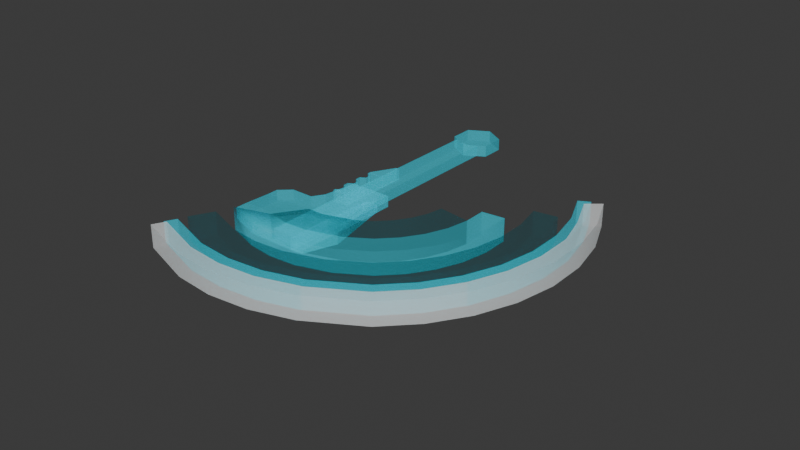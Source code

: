 # Source: projectile_wrench.blend  (saved by Blender 4.1.24; exported with 4.5.12 LTS)
import bpy
from mathutils import Matrix  # noqa: F401  (used for matrix-valued properties, if any)

bpy.ops.wm.read_factory_settings(use_empty=True)
scene = bpy.context.scene
scene.name = 'Scene'

# ---- collections
col_collection = bpy.data.collections.new('Collection'); scene.collection.children.link(col_collection)

# ---- materials (node trees are filled in below, after node groups)
mat_glowing_blue_a = bpy.data.materials.new('glowing blue A')
mat_glowing_blue_a.surface_render_method = 'BLENDED'
mat_glowing_blue_a.blend_method = 'BLEND'
mat_glowing_white = bpy.data.materials.new('glowing white')
mat_glowing_white.surface_render_method = 'BLENDED'
mat_glowing_white.blend_method = 'BLEND'
mat_glowing_blue_b = bpy.data.materials.new('glowing blue B')
mat_glowing_blue_b.surface_render_method = 'BLENDED'
mat_glowing_blue_b.blend_method = 'BLEND'

# ---- material node trees
mat_glowing_blue_a.use_nodes = True; mat_glowing_blue_a.node_tree.nodes.clear()
_N = mat_glowing_blue_a.node_tree.nodes; _L = mat_glowing_blue_a.node_tree.links
n0 = _N.new('ShaderNodeBsdfPrincipled'); n0.name = 'Principled BSDF'; n0.location = (10, 300)
n0.inputs[0].default_value = (0.0, 0.8142, 1.0, 1.0)
n0.inputs[4].default_value = 0.3228
n1 = _N.new('ShaderNodeOutputMaterial'); n1.name = 'Material Output'; n1.location = (300, 300)
n1.target = 'CYCLES'
n2 = _N.new('ShaderNodeOutputMaterial'); n2.name = 'Material Output.001'; n2.location = (0, 0)
n2.target = 'EEVEE'
n3 = _N.new('ShaderNodeMixShader'); n3.name = 'Mix Shader'; n3.location = (0, 0)
n3.label = 'Disable Shadow'
n3.hide = True
n4 = _N.new('ShaderNodeLightPath'); n4.name = 'Light Path'; n4.location = (0, 0)
n4.hide = True
n5 = _N.new('ShaderNodeBsdfTransparent'); n5.name = 'Transparent BSDF'; n5.location = (0, 0)
n5.hide = True
_L.new(n0.outputs[0], n1.inputs[0])
_L.new(n0.outputs[0], n3.inputs[1])
_L.new(n3.outputs[0], n2.inputs[0])
_L.new(n4.outputs[1], n3.inputs[0])
_L.new(n5.outputs[0], n3.inputs[2])
n1.is_active_output = True
mat_glowing_white.use_nodes = True; mat_glowing_white.node_tree.nodes.clear()
_N = mat_glowing_white.node_tree.nodes; _L = mat_glowing_white.node_tree.links
n0 = _N.new('ShaderNodeBsdfPrincipled'); n0.name = 'Principled BSDF'; n0.location = (10, 300)
n0.inputs[0].default_value = (1.0, 1.0, 1.0, 1.0)
n0.inputs[4].default_value = 0.3228
n1 = _N.new('ShaderNodeOutputMaterial'); n1.name = 'Material Output'; n1.location = (300, 300)
n1.target = 'CYCLES'
n2 = _N.new('ShaderNodeOutputMaterial'); n2.name = 'Material Output.001'; n2.location = (0, 0)
n2.target = 'EEVEE'
n3 = _N.new('ShaderNodeMixShader'); n3.name = 'Mix Shader'; n3.location = (0, 0)
n3.label = 'Disable Shadow'
n3.hide = True
n4 = _N.new('ShaderNodeLightPath'); n4.name = 'Light Path'; n4.location = (0, 0)
n4.hide = True
n5 = _N.new('ShaderNodeBsdfTransparent'); n5.name = 'Transparent BSDF'; n5.location = (0, 0)
n5.hide = True
_L.new(n0.outputs[0], n1.inputs[0])
_L.new(n0.outputs[0], n3.inputs[1])
_L.new(n3.outputs[0], n2.inputs[0])
_L.new(n4.outputs[1], n3.inputs[0])
_L.new(n5.outputs[0], n3.inputs[2])
n1.is_active_output = True
mat_glowing_blue_b.use_nodes = True; mat_glowing_blue_b.node_tree.nodes.clear()
_N = mat_glowing_blue_b.node_tree.nodes; _L = mat_glowing_blue_b.node_tree.links
n0 = _N.new('ShaderNodeBsdfPrincipled'); n0.name = 'Principled BSDF'; n0.location = (10, 300)
n0.inputs[0].default_value = (0.0, 0.09311, 0.1124, 1.0)
n0.inputs[4].default_value = 0.3228
n1 = _N.new('ShaderNodeOutputMaterial'); n1.name = 'Material Output'; n1.location = (300, 300)
n1.target = 'CYCLES'
n2 = _N.new('ShaderNodeOutputMaterial'); n2.name = 'Material Output.001'; n2.location = (0, 0)
n2.target = 'EEVEE'
n3 = _N.new('ShaderNodeMixShader'); n3.name = 'Mix Shader'; n3.location = (0, 0)
n3.label = 'Disable Shadow'
n3.hide = True
n4 = _N.new('ShaderNodeLightPath'); n4.name = 'Light Path'; n4.location = (0, 0)
n4.hide = True
n5 = _N.new('ShaderNodeBsdfTransparent'); n5.name = 'Transparent BSDF'; n5.location = (0, 0)
n5.hide = True
_L.new(n0.outputs[0], n1.inputs[0])
_L.new(n0.outputs[0], n3.inputs[1])
_L.new(n3.outputs[0], n2.inputs[0])
_L.new(n4.outputs[1], n3.inputs[0])
_L.new(n5.outputs[0], n3.inputs[2])
n1.is_active_output = True

# ---- world
world_world = bpy.data.worlds.new('World'); scene.world = world_world
world_world.use_nodes = True; world_world.node_tree.nodes.clear()
_N = world_world.node_tree.nodes; _L = world_world.node_tree.links
n0 = _N.new('ShaderNodeOutputWorld'); n0.name = 'World Output'; n0.location = (300, 300)
n1 = _N.new('ShaderNodeBackground'); n1.name = 'Background'; n1.location = (10, 300)
n1.inputs[0].default_value = (0.05088, 0.05088, 0.05088, 1.0)
_L.new(n1.outputs[0], n0.inputs[0])
n0.is_active_output = True
world_world.color = (0.05088, 0.05088, 0.05088)
world_world.use_sun_shadow = False
world_world.sun_shadow_jitter_overblur = 0.0

# ---- meshes
me_cylinder = bpy.data.meshes.new('Cylinder')
me_cylinder.from_pydata([(0.0, 1.0, -1.0), (0.0, 1.0, 1.0), (0.866, 0.5, -1.0), (0.866, 0.5, 1.0), (0.866, -0.5, -1.0), (0.866, -0.5, 1.0), (0.0, -1.0, -1.0), (0.0, -1.0, 1.0), (-0.866, -0.5, -1.0), (-0.866, -0.5, 1.0), (-0.866, 0.5, -1.0), (-0.866, 0.5, 1.0)], [], [(0, 1, 3, 2), (2, 3, 5, 4), (4, 5, 7, 6), (6, 7, 9, 8), (3, 1, 11, 9, 7, 5), (8, 9, 11, 10), (10, 11, 1, 0), (0, 2, 4, 6, 8, 10)])
_uv = me_cylinder.uv_layers.new(name='UVMap')
_uv.uv.foreach_set('vector', [1.0, 0.5, 1.0, 1.0, 0.8333, 1.0, 0.8333, 0.5, 0.8333, 0.5, 0.8333, 1.0, 0.6667, 1.0, 0.6667, 0.5, 0.6667, 0.5, 0.6667, 1.0, 0.5, 1.0, 0.5, 0.5, 0.5, 0.5, 0.5, 1.0, 0.3333, 1.0, 0.3333, 0.5, 0.4578, 0.37, 0.25, 0.49, 0.04215, 0.37, 0.04215, 0.13, 0.25, 0.01, 0.4578, 0.13, 0.3333, 0.5, 0.3333, 1.0, 0.1667, 1.0, 0.1667, 0.5, 0.1667, 0.5, 0.1667, 1.0, -8.941e-08, 1.0, -8.941e-08, 0.5, 0.75, 0.49, 0.9578, 0.37, 0.9578, 0.13, 0.75, 0.01, 0.5422, 0.13, 0.5422, 0.37])
me_cylinder.materials.append(mat_glowing_blue_a)
me_cylinder.update()
me_cube_004 = bpy.data.meshes.new('Cube.004')
me_cube_004.from_pydata([(0.5, -1.0, 0.4127), (0.5, 1.0, -1.0), (0.5, -1.0, -1.0), (0.5, 1.0, 0.4127), (-1.55, -1.0, -1.0), (-1.55, 1.0, -1.0), (-1.55, 1.0, -0.7247), (-1.55, -1.0, -0.7247), (0.75, 1.0, -1.0), (0.75, 1.0, 0.4127), (0.75, -1.0, -1.0), (0.75, -1.0, 0.4127)], [], [(5, 6, 3, 1), (5, 1, 2, 4), (9, 3, 0, 11), (2, 0, 7, 4), (10, 11, 0, 2), (3, 6, 7, 0), (1, 8, 10, 2), (1, 3, 9, 8)])
_uv = me_cube_004.uv_layers.new(name='UVMap')
_uv.uv.foreach_set('vector', [0.375, 0.4062, 0.625, 0.4062, 0.625, 0.4375, 0.375, 0.4375, 0.2812, 0.5, 0.3125, 0.5, 0.3125, 0.75, 0.2812, 0.75, 0.6562, 0.5, 0.6875, 0.5, 0.6875, 0.75, 0.6562, 0.75, 0.375, 0.8125, 0.625, 0.8125, 0.625, 0.8438, 0.375, 0.8438, 0.375, 0.7812, 0.625, 0.7812, 0.625, 0.8125, 0.375, 0.8125, 0.6875, 0.5, 0.7188, 0.5, 0.7188, 0.75, 0.6875, 0.75, 0.3125, 0.5, 0.3438, 0.5, 0.3438, 0.75, 0.3125, 0.75, 0.375, 0.4375, 0.625, 0.4375, 0.625, 0.4688, 0.375, 0.4688])
me_cube_004.materials.append(mat_glowing_blue_a)
me_cube_004.update()
me_cube_002 = bpy.data.meshes.new('Cube.002')
me_cube_002.from_pydata([(0.5, -1.0, 0.4127), (0.5, 1.0, -1.0), (0.5, -1.0, -1.0), (0.5, 1.0, 0.4127), (0.0, 1.0, -1.0), (0.0, 1.0, -0.02475), (0.0, -1.0, -1.0), (0.0, -1.0, -0.02475), (0.25, -1.0, -1.0), (0.25, 1.0, -1.0), (0.25, 1.0, -0.02475), (0.25, -1.0, -0.02475), (0.75, 1.0, -1.0), (0.75, 1.0, 0.4127), (0.75, -1.0, -1.0), (0.75, -1.0, 0.4127)], [], [(9, 10, 3, 1), (9, 1, 2, 8), (13, 3, 0, 15), (10, 5, 7, 11), (2, 0, 11, 8), (8, 11, 7, 6), (14, 15, 0, 2), (3, 10, 11, 0), (4, 9, 8, 6), (4, 5, 10, 9), (1, 12, 14, 2), (1, 3, 13, 12)])
_uv = me_cube_002.uv_layers.new(name='UVMap')
_uv.uv.foreach_set('vector', [0.375, 0.4062, 0.625, 0.4062, 0.625, 0.4375, 0.375, 0.4375, 0.2812, 0.5, 0.3125, 0.5, 0.3125, 0.75, 0.2812, 0.75, 0.6562, 0.5, 0.6875, 0.5, 0.6875, 0.75, 0.6562, 0.75, 0.7188, 0.5, 0.75, 0.5, 0.75, 0.75, 0.7188, 0.75, 0.375, 0.8125, 0.625, 0.8125, 0.625, 0.8438, 0.375, 0.8438, 0.375, 0.8438, 0.625, 0.8438, 0.625, 0.875, 0.375, 0.875, 0.375, 0.7812, 0.625, 0.7812, 0.625, 0.8125, 0.375, 0.8125, 0.6875, 0.5, 0.7188, 0.5, 0.7188, 0.75, 0.6875, 0.75, 0.25, 0.5, 0.2812, 0.5, 0.2812, 0.75, 0.25, 0.75, 0.375, 0.375, 0.625, 0.375, 0.625, 0.4062, 0.375, 0.4062, 0.3125, 0.5, 0.3438, 0.5, 0.3438, 0.75, 0.3125, 0.75, 0.375, 0.4375, 0.625, 0.4375, 0.625, 0.4688, 0.375, 0.4688])
me_cube_002.materials.append(mat_glowing_blue_a)
me_cube_002.update()
me_cube_001 = bpy.data.meshes.new('Cube.001')
me_cube_001.from_pydata([(3.255, 0.2273, 1.842), (3.595, 0.2273, -0.7205), (3.255, -0.09271, 1.842), (3.595, -0.09271, -0.7205), (-5.033, 0.16, 0.2938), (-5.033, 0.16, -0.4604), (-5.033, -0.16, 0.2938), (-5.033, -0.16, -0.4604), (3.468, 0.2273, -0.5209), (3.468, -0.09271, 0.2332), (3.468, -0.09271, -0.5209), (3.468, 0.2273, 0.2332), (2.876, -0.09271, -0.7205), (2.876, 0.2273, 1.842), (2.876, 0.2273, -0.7205), (2.876, -0.09271, 1.842), (2.033, 0.16, 1.902), (2.033, 0.16, -0.6599), (2.033, -0.16, 1.902), (2.033, -0.16, -0.6599), (1.427, -0.16, -0.6599), (1.427, 0.16, 1.569), (1.427, 0.16, -0.6599), (1.427, -0.16, 1.569), (1.73, -0.16, -0.6599), (1.73, 0.16, 1.902), (1.73, 0.16, -0.6599), (1.73, -0.16, 1.902), (2.033, -0.16, 0.8368), (2.033, 0.16, 0.8368), (1.427, -0.16, 0.9104), (1.427, 0.16, 0.9104), (1.73, -0.16, 0.8368), (1.73, 0.16, 0.8368), (0.094, 0.16, 0.5633), (0.094, 0.16, -0.6599), (0.094, -0.16, -0.6599), (0.094, -0.16, 0.5633), (1.094, 0.16, -0.6599), (1.094, 0.16, 0.7), (1.094, -0.16, 0.7), (1.094, -0.16, -0.6599), (3.595, 0.2273, 0.9006), (3.595, -0.09271, 0.9006), (2.876, -0.09271, 0.9006), (2.876, 0.2273, 0.9006), (3.568, 0.2273, -0.8222), (0.5122, 0.16, -0.6347), (3.568, -0.09271, -0.8222), (0.5122, -0.16, -0.6347), (0.8404, -0.16, -0.3823), (3.568, 0.2273, -0.4429), (0.8404, 0.16, -0.3823), (3.568, -0.09271, -0.4429), (2.627, 0.2273, -1.162), (2.627, -0.09271, -1.162), (2.627, -0.09271, -0.4429), (2.627, 0.2273, -0.4429)], [], [(11, 4, 6, 9), (10, 9, 6, 7), (7, 6, 4, 5), (14, 1, 3, 12), (42, 0, 2, 43), (45, 13, 0, 42), (5, 4, 11, 8), (5, 8, 10, 7), (25, 21, 23, 27), (33, 25, 16, 29), (0, 13, 15, 2), (43, 2, 15, 44), (12, 44, 28, 19), (26, 17, 19, 24), (32, 27, 23, 30), (28, 18, 27, 32), (22, 26, 24, 20), (31, 21, 25, 33), (16, 25, 27, 18), (39, 38, 35, 34), (14, 12, 19, 17), (23, 21, 31, 30), (22, 31, 33, 26), (19, 28, 32, 24), (24, 32, 30, 20), (45, 14, 17, 29), (26, 33, 29, 17), (37, 34, 35, 36), (40, 39, 34, 37), (38, 41, 36, 35), (41, 40, 37, 36), (20, 30, 40, 41), (22, 20, 41, 38), (30, 31, 39, 40), (31, 22, 38, 39), (13, 45, 29, 16), (3, 43, 44, 12), (14, 45, 42, 1), (1, 42, 43, 3), (52, 47, 49, 50), (54, 46, 48, 55), (57, 51, 46, 54), (46, 51, 53, 48), (55, 48, 53, 56), (56, 57, 52, 50), (53, 51, 57, 56), (49, 55, 56, 50), (52, 57, 54, 47), (47, 54, 55, 49), (44, 15, 18, 28), (15, 13, 16, 18)])
_uv = me_cube_001.uv_layers.new(name='UVMap')
_uv.uv.foreach_set('vector', [0.675, 0.5, 0.875, 0.5, 0.875, 0.75, 0.675, 0.75, 0.375, 0.8, 0.625, 0.8, 0.625, 1.0, 0.375, 1.0, 0.375, 0.0, 0.625, 0.0, 0.625, 0.25, 0.375, 0.25, 0.3525, 0.5, 0.375, 0.5, 0.375, 0.75, 0.3525, 0.75, 0.5, 0.5, 0.625, 0.5, 0.625, 0.75, 0.5, 0.75, 0.5, 0.4775, 0.625, 0.4775, 0.625, 0.5, 0.5, 0.5, 0.375, 0.25, 0.625, 0.25, 0.625, 0.45, 0.375, 0.45, 0.125, 0.5, 0.325, 0.5, 0.325, 0.75, 0.125, 0.75, 0.6363, 0.5, 0.6475, 0.5, 0.6475, 0.75, 0.6363, 0.75, 0.5255, 0.4887, 0.625, 0.4887, 0.625, 0.5, 0.5255, 0.5, 0.625, 0.5, 0.6475, 0.5, 0.6475, 0.75, 0.625, 0.75, 0.5, 0.75, 0.625, 0.75, 0.625, 0.7725, 0.5, 0.7725, 0.375, 0.7725, 0.5, 0.7725, 0.5255, 0.75, 0.375, 0.75, 0.3638, 0.5, 0.375, 0.5, 0.375, 0.75, 0.3637, 0.75, 0.5255, 0.7613, 0.625, 0.7613, 0.625, 0.7725, 0.5255, 0.7725, 0.5255, 0.75, 0.625, 0.75, 0.625, 0.7613, 0.5255, 0.7613, 0.3525, 0.5, 0.3638, 0.5, 0.3637, 0.75, 0.3525, 0.75, 0.5255, 0.4775, 0.625, 0.4775, 0.625, 0.4887, 0.5255, 0.4887, 0.625, 0.5, 0.6363, 0.5, 0.6363, 0.75, 0.625, 0.75, 0.5255, 0.4775, 0.375, 0.4775, 0.375, 0.4775, 0.5255, 0.4775, 0.3525, 0.5, 0.3525, 0.75, 0.375, 0.75, 0.375, 0.5, 0.625, 0.7725, 0.625, 0.4775, 0.5166, 0.4865, 0.5255, 0.7725, 0.375, 0.4775, 0.5255, 0.4775, 0.5255, 0.4887, 0.375, 0.4887, 0.375, 0.75, 0.5255, 0.75, 0.5255, 0.7613, 0.375, 0.7613, 0.375, 0.7613, 0.5255, 0.7613, 0.5255, 0.7725, 0.375, 0.7725, 0.5, 0.4775, 0.375, 0.4775, 0.375, 0.5, 0.5255, 0.5, 0.375, 0.4887, 0.5255, 0.4887, 0.5255, 0.5, 0.375, 0.5, 0.5255, 0.7725, 0.5166, 0.4865, 0.3525, 0.5, 0.375, 0.7725, 0.5255, 0.7725, 0.5166, 0.4865, 0.5166, 0.4865, 0.5255, 0.7725, 0.3525, 0.5, 0.3525, 0.75, 0.3525, 0.75, 0.3525, 0.5, 0.375, 0.7725, 0.5255, 0.7725, 0.5255, 0.7725, 0.375, 0.7725, 0.375, 0.7725, 0.5255, 0.7725, 0.5255, 0.7725, 0.375, 0.7725, 0.3525, 0.5, 0.3525, 0.75, 0.3525, 0.75, 0.3525, 0.5, 0.5255, 0.7725, 0.5166, 0.4865, 0.5166, 0.4865, 0.5255, 0.7725, 0.5255, 0.4775, 0.375, 0.4775, 0.375, 0.4775, 0.5255, 0.4775, 0.625, 0.4775, 0.5, 0.4775, 0.5255, 0.5, 0.625, 0.5, 0.375, 0.75, 0.5, 0.75, 0.5, 0.7725, 0.375, 0.7725, 0.375, 0.4775, 0.5, 0.4775, 0.5, 0.5, 0.375, 0.5, 0.375, 0.5, 0.5, 0.5, 0.5, 0.75, 0.375, 0.75, 0.3525, 0.5, 0.375, 0.5, 0.375, 0.75, 0.3525, 0.75, 0.5, 0.5, 0.625, 0.5, 0.625, 0.75, 0.5, 0.75, 0.5, 0.4775, 0.625, 0.4775, 0.625, 0.5, 0.5, 0.5, 0.625, 0.5, 0.6475, 0.5, 0.6475, 0.75, 0.625, 0.75, 0.5, 0.75, 0.625, 0.75, 0.625, 0.7725, 0.5, 0.7725, 0.5, 0.7725, 0.4888, 0.4887, 0.3525, 0.5, 0.375, 0.7725, 0.625, 0.7725, 0.625, 0.4775, 0.4888, 0.4887, 0.5, 0.7725, 0.375, 0.75, 0.5, 0.75, 0.5, 0.7725, 0.375, 0.7725, 0.375, 0.4775, 0.5, 0.4775, 0.5, 0.5, 0.375, 0.5, 0.375, 0.5, 0.5, 0.5, 0.5, 0.75, 0.375, 0.75, 0.5, 0.7725, 0.625, 0.7725, 0.625, 0.75, 0.5255, 0.75, 0.6475, 0.75, 0.6475, 0.5, 0.625, 0.5, 0.625, 0.75])
me_cube_001.materials.append(mat_glowing_blue_a)
me_cube_001.use_mirror_vertex_groups = False
me_cube_001.update()
me_circle_001 = bpy.data.meshes.new('Circle.001')
me_circle_001.from_pydata([(-0.5389, 0.2856, 0.07421), (-0.574, 0.1858, 0.07421), (-0.5832, -0.02473, 0.07421), (-0.557, -0.1273, 0.07421), (-0.5112, -0.2227, 0.07421), (-0.4477, -0.3074, 0.07421), (-0.3688, -0.3781, 0.07421), (-0.2777, -0.432, 0.07421), (-0.6608, 0.7029, 0.07421), (-0.8938, -0.2494, 0.07421), (-0.819, -0.4054, 0.07421), (-0.7152, -0.5437, 0.07421), (-0.5864, -0.6592, 0.07421), (-0.4376, -0.7473, 0.07421), (-0.2744, -0.8047, 0.07421), (-0.9399, -0.02429, 0.07421), (-0.9299, 0.205, 0.07421), (-0.8835, 0.3708, 0.07421), (-0.8056, 0.5245, 0.07421), (-0.7556, -0.1991, 0.07421), (-0.6933, -0.3291, 0.07421), (-0.6068, -0.4444, 0.07421), (-0.4995, -0.5406, 0.07421), (-0.3754, -0.614, 0.07421), (-0.2395, -0.6618, 0.07421), (-0.793, -0.03071, 0.07421), (-0.783, 0.1986, 0.07421), (-0.7406, 0.3359, 0.07421), (-0.6723, 0.4623, 0.07421), (-0.9574, 0.9675, 0.07421), (-1.357, -0.04745, 0.07421), (-1.345, 0.2332, 0.07421), (-1.283, 0.4712, 0.07421), (-1.176, 0.6925, 0.07421), (-1.29, -0.3924, 0.07421), (-1.183, -0.6151, 0.07421), (-1.035, -0.8127, 0.07421), (-0.8512, -0.9776, 0.07421), (-0.6387, -1.103, 0.07421), (-0.4057, -1.185, 0.07421), (-0.1851, -1.202, 0.07421), (0.06157, -1.189, 0.07421), (-1.018, 1.034, 0.07421), (-1.447, -0.04352, 0.07421), (-1.435, 0.2371, 0.07421), (-1.371, 0.4926, 0.07421), (-1.258, 0.7305, 0.07421), (-1.375, -0.4232, 0.07421), (-1.26, -0.6618, 0.07421), (-1.102, -0.8735, 0.07421), (-0.9045, -1.05, 0.07421), (-0.6767, -1.185, 0.07421), (-0.4271, -1.273, 0.07421), (-0.1651, -1.31, 0.07421), (0.09917, -1.296, 0.07421), (-0.9492, 0.9935, 0.06779), (-1.288, -0.3925, 0.06779), (-1.179, -0.6195, 0.06779), (-1.028, -0.8208, 0.06779), (-0.841, -0.9889, 0.06779), (-0.6244, -1.117, 0.06779), (-0.3869, -1.201, 0.06779), (-0.1377, -1.236, 0.06779), (0.1137, -1.222, 0.06779), (-1.181, 0.6977, 0.06779), (-1.287, 0.4707, 0.06779), (-1.347, 0.2273, 0.06779), (-1.358, -0.02296, 0.06779), (-0.895, 0.9343, 0.06779), (-1.278, -0.02646, 0.06779), (-1.267, 0.2238, 0.06779), (-1.209, 0.4516, 0.06779), (-1.109, 0.6638, 0.06779), (-1.213, -0.365, 0.06779), (-1.111, -0.5778, 0.06779), (-0.9692, -0.7666, 0.06779), (-0.7935, -0.9241, 0.06779), (-0.5904, -1.044, 0.06779), (-0.3678, -1.123, 0.06779), (-0.1342, -1.156, 0.06779), (0.1015, -1.143, 0.06779), (-0.7498, 0.7699, 0.07421), (-1.009, -0.2908, 0.07421), (-0.926, -0.4645, 0.07421), (-0.8104, -0.6186, 0.07421), (-0.6669, -0.7472, 0.07421), (-0.5011, -0.8454, 0.07421), (-0.3194, -0.9093, 0.07421), (-0.1287, -0.9365, 0.07421), (-1.061, -0.04006, 0.07421), (-1.05, 0.2153, 0.07421), (-0.9978, 0.4001, 0.07421), (-0.9111, 0.5712, 0.07421), (-0.8604, 0.8907, 0.07421), (-1.224, -0.03291, 0.07421), (-1.213, 0.2225, 0.07421), (-1.157, 0.439, 0.07421), (-1.06, 0.6404, 0.07421), (-1.163, -0.3468, 0.07421), (-1.066, -0.5495, 0.07421), (-0.9312, -0.7293, 0.07421), (-0.7638, -0.8793, 0.07421), (-0.5704, -0.9938, 0.07421), (-0.3583, -1.068, 0.07421), (-0.1576, -1.084, 0.07421), (-0.5389, 0.2856, -0.07421), (-0.574, 0.1858, -0.07421), (-0.5832, -0.02473, -0.07421), (-0.557, -0.1273, -0.07421), (-0.5112, -0.2227, -0.07421), (-0.4477, -0.3074, -0.07421), (-0.3688, -0.3781, -0.07421), (-0.2777, -0.432, -0.07421), (-0.6608, 0.7029, -0.07421), (-0.8938, -0.2494, -0.07421), (-0.819, -0.4054, -0.07421), (-0.7152, -0.5437, -0.07421), (-0.5864, -0.6592, -0.07421), (-0.4376, -0.7473, -0.07421), (-0.2744, -0.8047, -0.07421), (-0.9399, -0.02429, -0.07421), (-0.9299, 0.205, -0.07421), (-0.8835, 0.3708, -0.07421), (-0.8056, 0.5245, -0.07421), (-0.7556, -0.1991, -0.07421), (-0.6933, -0.3291, -0.07421), (-0.6068, -0.4444, -0.07421), (-0.4995, -0.5406, -0.07421), (-0.3754, -0.614, -0.07421), (-0.2395, -0.6618, -0.07421), (-0.793, -0.03071, -0.07421), (-0.783, 0.1986, -0.07421), (-0.7406, 0.3359, -0.07421), (-0.6723, 0.4623, -0.07421), (-0.9574, 0.9675, -0.07421), (-1.357, -0.04745, -0.07421), (-1.345, 0.2332, -0.07421), (-1.283, 0.4712, -0.07421), (-1.176, 0.6925, -0.07421), (-1.29, -0.3924, -0.07421), (-1.183, -0.6151, -0.07421), (-1.035, -0.8127, -0.07421), (-0.8512, -0.9776, -0.07421), (-0.6387, -1.103, -0.07421), (-0.4057, -1.185, -0.07421), (-0.1851, -1.202, -0.07421), (0.06157, -1.189, -0.07421), (-1.018, 1.034, -0.07421), (-1.447, -0.04352, -0.07421), (-1.435, 0.2371, -0.07421), (-1.371, 0.4926, -0.07421), (-1.258, 0.7305, -0.07421), (-1.375, -0.4232, -0.07421), (-1.26, -0.6618, -0.07421), (-1.102, -0.8735, -0.07421), (-0.9045, -1.05, -0.07421), (-0.6767, -1.185, -0.07421), (-0.4271, -1.273, -0.07421), (-0.1651, -1.31, -0.07421), (0.09917, -1.296, -0.07421), (-0.9492, 0.9935, -0.06779), (-1.288, -0.3925, -0.06779), (-1.179, -0.6195, -0.06779), (-1.028, -0.8208, -0.06779), (-0.841, -0.9889, -0.06779), (-0.6244, -1.117, -0.06779), (-0.3869, -1.201, -0.06779), (-0.1377, -1.236, -0.06779), (0.1137, -1.222, -0.06779), (-1.181, 0.6977, -0.06779), (-1.287, 0.4707, -0.06779), (-1.347, 0.2273, -0.06779), (-1.358, -0.02296, -0.06779), (-0.895, 0.9343, -0.06779), (-1.278, -0.02646, -0.06779), (-1.267, 0.2238, -0.06779), (-1.209, 0.4516, -0.06779), (-1.109, 0.6638, -0.06779), (-1.213, -0.365, -0.06779), (-1.111, -0.5778, -0.06779), (-0.9692, -0.7666, -0.06779), (-0.7935, -0.9241, -0.06779), (-0.5904, -1.044, -0.06779), (-0.3678, -1.123, -0.06779), (-0.1342, -1.156, -0.06779), (0.1015, -1.143, -0.06779), (-0.7498, 0.7699, -0.07421), (-1.009, -0.2908, -0.07421), (-0.926, -0.4645, -0.07421), (-0.8104, -0.6186, -0.07421), (-0.6669, -0.7472, -0.07421), (-0.5011, -0.8454, -0.07421), (-0.3194, -0.9093, -0.07421), (-0.1287, -0.9365, -0.07421), (-1.061, -0.04006, -0.07421), (-1.05, 0.2153, -0.07421), (-0.9978, 0.4001, -0.07421), (-0.9111, 0.5712, -0.07421), (-0.8604, 0.8907, -0.07421), (-1.224, -0.03291, -0.07421), (-1.213, 0.2225, -0.07421), (-1.157, 0.439, -0.07421), (-1.06, 0.6404, -0.07421), (-1.163, -0.3468, -0.07421), (-1.066, -0.5495, -0.07421), (-0.9312, -0.7293, -0.07421), (-0.7638, -0.8793, -0.07421), (-0.5704, -0.9938, -0.07421), (-0.3583, -1.068, -0.07421), (-0.1576, -1.084, -0.07421)], [], [(25, 2, 1, 26), (25, 19, 3, 2), (27, 17, 16, 26), (24, 23, 13, 14), (23, 22, 12, 13), (22, 21, 11, 12), (21, 20, 10, 11), (20, 19, 9, 10), (28, 18, 17, 27), (28, 8, 18), (43, 30, 31, 44), (4, 3, 19, 20), (5, 4, 20, 21), (6, 5, 21, 22), (7, 6, 22, 23), (0, 27, 26, 1), (15, 9, 19, 25), (15, 25, 26, 16), (43, 47, 34, 30), (32, 45, 44, 31), (41, 40, 53, 54), (40, 39, 52, 53), (39, 38, 51, 52), (38, 37, 50, 51), (37, 36, 49, 50), (36, 35, 48, 49), (35, 34, 47, 48), (33, 46, 45, 32), (33, 29, 42, 46), (72, 68, 55, 64), (72, 64, 65, 71), (74, 73, 56, 57), (75, 74, 57, 58), (76, 75, 58, 59), (77, 76, 59, 60), (78, 77, 60, 61), (79, 78, 61, 62), (80, 79, 62, 63), (71, 65, 66, 70), (67, 56, 73, 69), (67, 69, 70, 66), (94, 98, 82, 89), (94, 89, 90, 95), (91, 96, 95, 90), (88, 87, 103, 104), (87, 86, 102, 103), (86, 85, 101, 102), (85, 84, 100, 101), (84, 83, 99, 100), (83, 82, 98, 99), (91, 92, 97, 96), (92, 81, 93, 97), (130, 131, 106, 107), (130, 107, 108, 124), (132, 131, 121, 122), (129, 119, 118, 128), (128, 118, 117, 127), (127, 117, 116, 126), (126, 116, 115, 125), (125, 115, 114, 124), (133, 132, 122, 123), (148, 149, 136, 135), (27, 0, 28), (109, 125, 124, 108), (110, 126, 125, 109), (111, 127, 126, 110), (112, 128, 127, 111), (105, 106, 131, 132), (120, 130, 124, 114), (120, 121, 131, 130), (148, 135, 139, 152), (132, 133, 105), (137, 136, 149, 150), (146, 159, 158, 145), (145, 158, 157, 144), (144, 157, 156, 143), (143, 156, 155, 142), (142, 155, 154, 141), (141, 154, 153, 140), (140, 153, 152, 139), (138, 137, 150, 151), (138, 151, 147, 134), (177, 169, 160, 173), (177, 176, 170, 169), (179, 162, 161, 178), (180, 163, 162, 179), (181, 164, 163, 180), (182, 165, 164, 181), (183, 166, 165, 182), (184, 167, 166, 183), (185, 168, 167, 184), (176, 175, 171, 170), (172, 174, 178, 161), (172, 171, 175, 174), (199, 194, 187, 203), (199, 200, 195, 194), (196, 195, 200, 201), (193, 209, 208, 192), (192, 208, 207, 191), (191, 207, 206, 190), (190, 206, 205, 189), (189, 205, 204, 188), (188, 204, 203, 187), (196, 201, 202, 197), (197, 202, 198, 186), (8, 113, 123, 18), (71, 176, 177, 72), (72, 177, 173, 68), (43, 148, 152, 47), (44, 149, 148, 43), (45, 150, 149, 44), (14, 119, 129, 24), (53, 158, 159, 54), (104, 209, 193, 88), (52, 157, 158, 53), (90, 195, 196, 91), (51, 156, 157, 52), (82, 187, 194, 89), (50, 155, 156, 51), (88, 193, 192, 87), (49, 154, 155, 50), (87, 192, 191, 86), (48, 153, 154, 49), (86, 191, 190, 85), (47, 152, 153, 48), (85, 190, 189, 84), (46, 151, 150, 45), (84, 189, 188, 83), (42, 147, 151, 46), (83, 188, 187, 82), (55, 160, 169, 64), (89, 194, 195, 90), (64, 169, 170, 65), (24, 129, 128, 23), (91, 196, 197, 92), (65, 170, 171, 66), (92, 197, 186, 81), (66, 171, 172, 67), (67, 172, 161, 56), (56, 161, 162, 57), (57, 162, 163, 58), (95, 200, 199, 94), (58, 163, 164, 59), (96, 201, 200, 95), (59, 164, 165, 60), (94, 199, 203, 98), (60, 165, 166, 61), (103, 208, 209, 104), (61, 166, 167, 62), (102, 207, 208, 103), (62, 167, 168, 63), (101, 206, 207, 102), (54, 159, 146, 41), (100, 205, 206, 101), (30, 135, 136, 31), (99, 204, 205, 100), (31, 136, 137, 32), (98, 203, 204, 99), (34, 139, 135, 30), (97, 202, 201, 96), (29, 134, 147, 42), (68, 173, 160, 55), (41, 146, 145, 40), (93, 198, 202, 97), (40, 145, 144, 39), (39, 144, 143, 38), (81, 186, 198, 93), (38, 143, 142, 37), (37, 142, 141, 36), (23, 128, 112, 7), (36, 141, 140, 35), (35, 140, 139, 34), (32, 137, 138, 33), (63, 168, 185, 80), (33, 138, 134, 29), (73, 178, 174, 69), (17, 122, 121, 16), (69, 174, 175, 70), (7, 112, 111, 6), (15, 120, 114, 9), (70, 175, 176, 71), (6, 111, 110, 5), (13, 118, 119, 14), (80, 185, 184, 79), (5, 110, 109, 4), (12, 117, 118, 13), (79, 184, 183, 78), (4, 109, 108, 3), (11, 116, 117, 12), (78, 183, 182, 77), (3, 108, 107, 2), (10, 115, 116, 11), (77, 182, 181, 76), (2, 107, 106, 1), (9, 114, 115, 10), (76, 181, 180, 75), (1, 106, 105, 0), (16, 121, 120, 15), (75, 180, 179, 74), (18, 123, 122, 17), (74, 179, 178, 73), (123, 113, 133), (113, 8, 28, 133), (28, 0, 105, 133)])
me_circle_001.polygons.foreach_set('use_smooth', [True] * 204)
me_circle_001.polygons.foreach_set('material_index', [2, 2, 1, 1, 1, 1, 1, 1, 1, 1, 0, 2, 2, 2, 2, 2, 1, 1, 0, 0, 0, 0, 0, 0, 0, 0, 0, 0, 0, 1, 1, 1, 1, 1, 1, 1, 1, 1, 1, 1, 1, 2, 2, 2, 2, 2, 2, 2, 2, 2, 2, 2, 2, 2, 1, 1, 1, 1, 1, 1, 1, 0, 2, 2, 2, 2, 2, 2, 1, 1, 0, 2, 0, 0, 0, 0, 0, 0, 0, 0, 0, 0, 1, 1, 1, 1, 1, 1, 1, 1, 1, 1, 1, 1, 2, 2, 2, 2, 2, 2, 2, 2, 2, 2, 2, 1, 1, 1, 0, 0, 0, 1, 0, 2, 0, 2, 0, 2, 0, 2, 0, 2, 0, 2, 0, 2, 0, 2, 0, 2, 1, 2, 1, 1, 2, 1, 2, 1, 1, 1, 1, 2, 1, 2, 1, 2, 1, 2, 1, 2, 1, 2, 0, 2, 0, 2, 0, 2, 0, 2, 0, 1, 0, 2, 0, 0, 2, 0, 0, 2, 0, 0, 0, 1, 0, 1, 1, 1, 2, 1, 1, 2, 1, 1, 2, 1, 1, 2, 1, 1, 2, 1, 1, 2, 1, 1, 2, 1, 1, 1, 1, 1, 1, 2])
_k = set([(0, 1), (1, 2), (2, 3), (3, 4), (4, 5), (5, 6), (6, 7), (7, 23), (7, 112), (8, 18), (9, 10), (9, 15), (10, 11), (11, 12), (12, 13), (13, 14), (14, 24), (14, 119), (15, 16), (16, 17), (17, 18), (23, 24), (23, 128), (24, 129), (29, 33), (29, 42), (29, 134), (30, 31), (30, 34), (31, 32), (32, 33), (34, 35), (35, 36), (36, 37), (37, 38), (38, 39), (39, 40), (40, 41), (41, 54), (41, 146), (42, 46), (42, 147), (43, 44), (43, 47), (44, 45), (45, 46), (47, 48), (48, 49), (49, 50), (50, 51), (51, 52), (52, 53), (53, 54), (54, 159), (55, 64), (55, 68), (55, 160), (56, 57), (56, 67), (57, 58), (58, 59), (59, 60), (60, 61), (61, 62), (62, 63), (63, 80), (63, 168), (64, 65), (65, 66), (66, 67), (68, 72), (68, 173), (69, 70), (69, 73), (70, 71), (71, 72), (73, 74), (74, 75), (75, 76), (76, 77), (77, 78), (78, 79), (79, 80), (80, 185), (81, 92), (81, 93), (81, 186), (82, 83), (82, 89), (83, 84), (84, 85), (85, 86), (86, 87), (87, 88), (88, 104), (88, 193), (89, 90), (90, 91), (91, 92), (93, 97), (93, 198), (94, 95), (94, 98), (95, 96), (96, 97), (98, 99), (99, 100), (100, 101), (101, 102), (102, 103), (103, 104), (104, 209), (105, 106), (106, 107), (107, 108), (108, 109), (109, 110), (110, 111), (111, 112), (112, 128), (113, 123), (114, 115), (114, 120), (115, 116), (116, 117), (117, 118), (118, 119), (119, 129), (120, 121), (121, 122), (122, 123), (128, 129), (134, 138), (134, 147), (135, 136), (135, 139), (136, 137), (137, 138), (139, 140), (140, 141), (141, 142), (142, 143), (143, 144), (144, 145), (145, 146), (146, 159), (147, 151), (148, 149), (148, 152), (149, 150), (150, 151), (152, 153), (153, 154), (154, 155), (155, 156), (156, 157), (157, 158), (158, 159), (160, 169), (160, 173), (161, 162), (161, 172), (162, 163), (163, 164), (164, 165), (165, 166), (166, 167), (167, 168), (168, 185), (169, 170), (170, 171), (171, 172), (173, 177), (174, 175), (174, 178), (175, 176), (176, 177), (178, 179), (179, 180), (180, 181), (181, 182), (182, 183), (183, 184), (184, 185), (186, 197), (186, 198), (187, 188), (187, 194), (188, 189), (189, 190), (190, 191), (191, 192), (192, 193), (193, 209), (194, 195), (195, 196), (196, 197), (198, 202), (199, 200), (199, 203), (200, 201), (201, 202), (203, 204), (204, 205), (205, 206), (206, 207), (207, 208), (208, 209)])
me_circle_001.attributes.new('sharp_edge', 'BOOLEAN', 'EDGE').data.foreach_set('value', [ (min(e.vertices), max(e.vertices)) in _k for e in me_circle_001.edges])
_uv = me_circle_001.uv_layers.new(name='UVMap')
_uv.uv.foreach_set('vector', [0.0, 0.0, 0.0, 0.0, 0.0, 0.0, 0.0, 0.0, 0.0, 0.0, 0.0, 0.0, 0.0, 0.0, 0.0, 0.0, 0.0, 0.0, 0.0, 0.0, 0.0, 0.0, 0.0, 0.0, 0.0, 0.0, 0.0, 0.0, 0.0, 0.0, 0.0, 0.0, 0.0, 0.0, 0.0, 0.0, 0.0, 0.0, 0.0, 0.0, 0.0, 0.0, 0.0, 0.0, 0.0, 0.0, 0.0, 0.0, 0.0, 0.0, 0.0, 0.0, 0.0, 0.0, 0.0, 0.0, 0.0, 0.0, 0.0, 0.0, 0.0, 0.0, 0.0, 0.0, 0.0, 0.0, 0.0, 0.0, 0.0, 0.0, 0.0, 0.0, 0.0, 0.0, 0.0, 0.0, 0.0, 0.0, 0.0, 0.0, 0.0, 0.0, 0.0, 0.0, 0.0, 0.0, 0.0, 0.0, 0.0, 0.0, 0.0, 0.0, 0.0, 0.0, 0.0, 0.0, 0.0, 0.0, 0.0, 0.0, 0.0, 0.0, 0.0, 0.0, 0.0, 0.0, 0.0, 0.0, 0.0, 0.0, 0.0, 0.0, 0.0, 0.0, 0.0, 0.0, 0.0, 0.0, 0.0, 0.0, 0.0, 0.0, 0.0, 0.0, 0.0, 0.0, 0.0, 0.0, 0.0, 0.0, 0.0, 0.0, 0.0, 0.0, 0.0, 0.0, 0.0, 0.0, 0.0, 0.0, 0.0, 0.0, 0.0, 0.0, 0.0, 0.0, 0.0, 0.0, 0.0, 0.0, 0.0, 0.0, 0.0, 0.0, 0.0, 0.0, 0.0, 0.0, 0.0, 0.0, 0.0, 0.0, 0.0, 0.0, 0.0, 0.0, 0.0, 0.0, 0.0, 0.0, 0.0, 0.0, 0.0, 0.0, 0.0, 0.0, 0.0, 0.0, 0.0, 0.0, 0.0, 0.0, 0.0, 0.0, 0.0, 0.0, 0.0, 0.0, 0.0, 0.0, 0.0, 0.0, 0.0, 0.0, 0.0, 0.0, 0.0, 0.0, 0.0, 0.0, 0.0, 0.0, 0.0, 0.0, 0.0, 0.0, 0.0, 0.0, 0.0, 0.0, 0.0, 0.0, 0.0, 0.0, 0.0, 0.0, 0.0, 0.0, 0.0, 0.0, 0.0, 0.0, 0.0, 0.0, 0.0, 0.0, 0.0, 0.0, 0.0, 0.0, 0.0, 0.0, 0.0, 0.0, 0.0, 0.0, 0.0, 0.0, 0.0, 0.0, 0.0, 0.0, 0.0, 0.0, 0.0, 0.0, 0.0, 0.0, 0.0, 0.0, 0.0, 0.0, 0.0, 0.0, 0.0, 0.0, 0.0, 0.0, 0.0, 0.0, 0.0, 0.0, 0.0, 0.0, 0.0, 0.0, 0.0, 0.0, 0.0, 0.0, 0.0, 0.0, 0.0, 0.0, 0.0, 0.0, 0.0, 0.0, 0.0, 0.0, 0.0, 0.0, 0.0, 0.0, 0.0, 0.0, 0.0, 0.0, 0.0, 0.0, 0.0, 0.0, 0.0, 0.0, 0.0, 0.0, 0.0, 0.0, 0.0, 0.0, 0.0, 0.0, 0.0, 0.0, 0.0, 0.0, 0.0, 0.0, 0.0, 0.0, 0.0, 0.0, 0.0, 0.0, 0.0, 0.0, 0.0, 0.0, 0.0, 0.0, 0.0, 0.0, 0.0, 0.0, 0.0, 0.0, 0.0, 0.0, 0.0, 0.0, 0.0, 0.0, 0.0, 0.0, 0.0, 0.0, 0.0, 0.0, 0.0, 0.0, 0.0, 0.0, 0.0, 0.0, 0.0, 0.0, 0.0, 0.0, 0.0, 0.0, 0.0, 0.0, 0.0, 0.0, 0.0, 0.0, 0.0, 0.0, 0.0, 0.0, 0.0, 0.0, 0.0, 0.0, 0.0, 0.0, 0.0, 0.0, 0.0, 0.0, 0.0, 0.0, 0.0, 0.0, 0.0, 0.0, 0.0, 0.0, 0.0, 0.0, 0.0, 0.0, 0.0, 0.0, 0.0, 0.0, 0.0, 0.0, 0.0, 0.0, 0.0, 0.0, 0.0, 0.0, 0.0, 0.0, 0.0, 0.0, 0.0, 0.0, 0.0, 0.0, 0.0, 0.0, 0.0, 0.0, 0.0, 0.0, 0.0, 0.0, 0.0, 0.0, 0.0, 0.0, 0.0, 0.0, 0.0, 0.0, 0.0, 0.0, 0.0, 0.0, 0.0, 0.0, 0.0, 0.0, 0.0, 0.0, 0.0, 0.0, 0.0, 0.0, 0.0, 0.0, 0.0, 0.0, 0.0, 0.0, 0.0, 0.0, 0.0, 0.0, 0.0, 0.0, 0.0, 0.0, 0.0, 0.0, 0.0, 0.0, 0.0, 0.0, 0.0, 0.0, 0.0, 0.0, 0.0, 0.0, 0.0, 0.0, 0.0, 0.0, 0.0, 0.0, 0.0, 0.0, 0.0, 0.0, 0.0, 0.0, 0.0, 0.0, 0.0, 0.0, 0.0, 0.0, 0.0, 0.0, 0.0, 0.0, 0.0, 0.0, 0.0, 0.0, 0.0, 0.0, 0.0, 0.0, 0.0, 0.0, 0.0, 0.0, 0.0, 0.0, 0.0, 0.0, 0.0, 0.0, 0.0, 0.0, 0.0, 0.0, 0.0, 0.0, 0.0, 0.0, 0.0, 0.0, 0.0, 0.0, 0.0, 0.0, 0.0, 0.0, 0.0, 0.0, 0.0, 0.0, 0.0, 0.0, 0.0, 0.0, 0.0, 0.0, 0.0, 0.0, 0.0, 0.0, 0.0, 0.0, 0.0, 0.0, 0.0, 0.0, 0.0, 0.0, 0.0, 0.0, 0.0, 0.0, 0.0, 0.0, 0.0, 0.0, 0.0, 0.0, 0.0, 0.0, 0.0, 0.0, 0.0, 0.0, 0.0, 0.0, 0.0, 0.0, 0.0, 0.0, 0.0, 0.0, 0.0, 0.0, 0.0, 0.0, 0.0, 0.0, 0.0, 0.0, 0.0, 0.0, 0.0, 0.0, 0.0, 0.0, 0.0, 0.0, 0.0, 0.0, 0.0, 0.0, 0.0, 0.0, 0.0, 0.0, 0.0, 0.0, 0.0, 0.0, 0.0, 0.0, 0.0, 0.0, 0.0, 0.0, 0.0, 0.0, 0.0, 0.0, 0.0, 0.0, 0.0, 0.0, 0.0, 0.0, 0.0, 0.0, 0.0, 0.0, 0.0, 0.0, 0.0, 0.0, 0.0, 0.0, 0.0, 0.0, 0.0, 0.0, 0.0, 0.0, 0.0, 0.0, 0.0, 0.0, 0.0, 0.0, 0.0, 0.0, 0.0, 0.0, 0.0, 0.0, 0.0, 0.0, 0.0, 0.0, 0.0, 0.0, 0.0, 0.0, 0.0, 0.0, 0.0, 0.0, 0.0, 0.0, 0.0, 0.0, 0.0, 0.0, 0.0, 0.0, 0.0, 0.0, 0.0, 0.0, 0.0, 0.0, 0.0, 0.0, 0.0, 0.0, 0.0, 0.0, 0.0, 0.0, 0.0, 0.0, 0.0, 0.0, 0.0, 0.0, 0.0, 0.0, 0.0, 0.0, 0.0, 0.0, 0.0, 0.0, 0.0, 0.0, 0.0, 0.0, 0.0, 0.0, 0.0, 0.0, 0.0, 0.0, 0.0, 0.0, 0.0, 0.0, 0.0, 0.0, 0.0, 0.0, 0.0, 0.0, 0.0, 0.0, 0.0, 0.0, 0.0, 0.0, 0.0, 0.0, 0.0, 0.0, 0.0, 0.0, 0.0, 0.0, 0.0, 0.0, 0.0, 0.0, 0.0, 0.0, 0.0, 0.0, 0.0, 0.0, 0.0, 0.0, 0.0, 0.0, 0.0, 0.0, 0.0, 0.0, 0.0, 0.0, 0.0, 0.0, 0.0, 0.0, 0.0, 0.0, 0.0, 0.0, 0.0, 0.0, 0.0, 0.0, 0.0, 0.0, 0.0, 0.0, 0.0, 0.0, 0.0, 0.0, 0.0, 0.0, 0.0, 0.0, 0.0, 0.0, 0.0, 0.0, 0.0, 0.0, 0.0, 0.0, 0.0, 0.0, 0.0, 0.0, 0.0, 0.0, 0.0, 0.0, 0.0, 0.0, 0.0, 0.0, 0.0, 0.0, 0.0, 0.0, 0.0, 0.0, 0.0, 0.0, 0.0, 0.0, 0.0, 0.0, 0.0, 0.0, 0.0, 0.0, 0.0, 0.0, 0.0, 0.0, 0.0, 0.0, 0.0, 0.0, 0.0, 0.0, 0.0, 0.0, 0.0, 0.0, 0.0, 0.0, 0.0, 0.0, 0.0, 0.0, 0.0, 0.0, 0.0, 0.0, 0.0, 0.0, 0.0, 0.0, 0.0, 0.0, 0.0, 0.0, 0.0, 0.0, 0.0, 0.0, 0.0, 0.0, 0.0, 0.0, 0.0, 0.0, 0.0, 0.0, 0.0, 0.0, 0.0, 0.0, 0.0, 0.0, 0.0, 0.0, 0.0, 0.0, 0.0, 0.0, 0.0, 0.0, 0.0, 0.0, 0.0, 0.0, 0.0, 0.0, 0.0, 0.0, 0.0, 0.0, 0.0, 0.0, 0.0, 0.0, 0.0, 0.0, 0.0, 0.0, 0.0, 0.0, 0.0, 0.0, 0.0, 0.0, 0.0, 0.0, 0.0, 0.0, 0.0, 0.0, 0.0, 0.0, 0.0, 0.0, 0.0, 0.0, 0.0, 0.0, 0.0, 0.0, 0.0, 0.0, 0.0, 0.0, 0.0, 0.0, 0.0, 0.0, 0.0, 0.0, 0.0, 0.0, 0.0, 0.0, 0.0, 0.0, 0.0, 0.0, 0.0, 0.0, 0.0, 0.0, 0.0, 0.0, 0.0, 0.0, 0.0, 0.0, 0.0, 0.0, 0.0, 0.0, 0.0, 0.0, 0.0, 0.0, 0.0, 0.0, 0.0, 0.0, 0.0, 0.0, 0.0, 0.0, 0.0, 0.0, 0.0, 0.0, 0.0, 0.0, 0.0, 0.0, 0.0, 0.0, 0.0, 0.0, 0.0, 0.0, 0.0, 0.0, 0.0, 0.0, 0.0, 0.0, 0.0, 0.0, 0.0, 0.0, 0.0, 0.0, 0.0, 0.0, 0.0, 0.0, 0.0, 0.0, 0.0, 0.0, 0.0, 0.0, 0.0, 0.0, 0.0, 0.0, 0.0, 0.0, 0.0, 0.0, 0.0, 0.0, 0.0, 0.0, 0.0, 0.0, 0.0, 0.0, 0.0, 0.0, 0.0, 0.0, 0.0, 0.0, 0.0, 0.0, 0.0, 0.0, 0.0, 0.0, 0.0, 0.0, 0.0, 0.0, 0.0, 0.0, 0.0, 0.0, 0.0, 0.0, 0.0, 0.0, 0.0, 0.0, 0.0, 0.0, 0.0, 0.0, 0.0, 0.0, 0.0, 0.0, 0.0, 0.0, 0.0, 0.0, 0.0, 0.0, 0.0, 0.0, 0.0, 0.0, 0.0, 0.0, 0.0, 0.0, 0.0, 0.0, 0.0, 0.0, 0.0, 0.0, 0.0, 0.0, 0.0, 0.0, 0.0, 0.0, 0.0, 0.0, 0.0, 0.0, 0.0, 0.0, 0.0, 0.0, 0.0, 0.0, 0.0, 0.0, 0.0, 0.0, 0.0, 0.0, 0.0, 0.0, 0.0, 0.0, 0.0, 0.0, 0.0, 0.0, 0.0, 0.0, 0.0, 0.0, 0.0, 0.0, 0.0, 0.0, 0.0, 0.0, 0.0, 0.0, 0.0, 0.0, 0.0, 0.0, 0.0, 0.0, 0.0, 0.0, 0.0, 0.0, 0.0, 0.0, 0.0, 0.0, 0.0, 0.0, 0.0, 0.0, 0.0, 0.0, 0.0, 0.0, 0.0, 0.0, 0.0, 0.0, 0.0, 0.0, 0.0, 0.0, 0.0, 0.0, 0.0, 0.0, 0.0, 0.0, 0.0, 0.0, 0.0, 0.0, 0.0, 0.0, 0.0, 0.0, 0.0, 0.0, 0.0, 0.0, 0.0, 0.0, 0.0, 0.0, 0.0, 0.0, 0.0, 0.0, 0.0, 0.0, 0.0, 0.0, 0.0, 0.0, 0.0, 0.0, 0.0, 0.0, 0.0, 0.0, 0.0, 0.0, 0.0, 0.0, 0.0, 0.0, 0.0, 0.0, 0.0, 0.0, 0.0, 0.0, 0.0, 0.0, 0.0, 0.0, 0.0, 0.0, 0.0, 0.0, 0.0, 0.0, 0.0, 0.0, 0.0, 0.0, 0.0, 0.0, 0.0, 0.0, 0.0, 0.0, 0.0, 0.0, 0.0, 0.0, 0.0, 0.0, 0.0, 0.0, 0.0, 0.0, 0.0, 0.0, 0.0, 0.0, 0.0, 0.0, 0.0, 0.0, 0.0, 0.0, 0.0, 0.0, 0.0, 0.0, 0.0, 0.0, 0.0, 0.0, 0.0, 0.0, 0.0, 0.0, 0.0, 0.0, 0.0, 0.0, 0.0, 0.0, 0.0, 0.0, 0.0, 0.0, 0.0, 0.0, 0.0, 0.0, 0.0, 0.0, 0.0, 0.0, 0.0, 0.0, 0.0, 0.0, 0.0, 0.0, 0.0, 0.0, 0.0, 0.0, 0.0, 0.0, 0.0, 0.0, 0.0, 0.0, 0.0, 0.0, 0.0, 0.0, 0.0, 0.0, 0.0, 0.0, 0.0, 0.0, 0.0, 0.0, 0.0, 0.0, 0.0, 0.0, 0.0, 0.0, 0.0, 0.0, 0.0, 0.0, 0.0, 0.0, 0.0, 0.0, 0.0, 0.0, 0.0, 0.0, 0.0, 0.0, 0.0, 0.0, 0.0, 0.0, 0.0, 0.0, 0.0, 0.0, 0.0, 0.0, 0.0, 0.0, 0.0, 0.0, 0.0, 0.0, 0.0, 0.0, 0.0, 0.0, 0.0, 0.0, 0.0, 0.0, 0.0, 0.0, 0.0, 0.0, 0.0, 0.0, 0.0, 0.0, 0.0, 0.0, 0.0, 0.0, 0.0, 0.0, 0.0, 0.0, 0.0, 0.0, 0.0, 0.0, 0.0, 0.0, 0.0, 0.0, 0.0, 0.0, 0.0, 0.0, 0.0, 0.0, 0.0, 0.0, 0.0, 0.0, 0.0, 0.0, 0.0, 0.0, 0.0, 0.0, 0.0, 0.0, 0.0, 0.0, 0.0, 0.0, 0.0, 0.0, 0.0, 0.0, 0.0, 0.0, 0.0, 0.0, 0.0, 0.0, 0.0, 0.0, 0.0, 0.0, 0.0, 0.0, 0.0, 0.0, 0.0, 0.0, 0.0, 0.0, 0.0, 0.0, 0.0, 0.0, 0.0, 0.0, 0.0, 0.0, 0.0, 0.0, 0.0, 0.0, 0.0, 0.0, 0.0, 0.0, 0.0, 0.0, 0.0, 0.0, 0.0, 0.0, 0.0, 0.0, 0.0, 0.0, 0.0, 0.0, 0.0, 0.0, 0.0, 0.0, 0.0, 0.0, 0.0, 0.0, 0.0, 0.0, 0.0, 0.0, 0.0, 0.0, 0.0, 0.0, 0.0, 0.0, 0.0, 0.0, 0.0, 0.0, 0.0, 0.0, 0.0, 0.0, 0.0, 0.0, 0.0, 0.0, 0.0, 0.0, 0.0, 0.0, 0.0, 0.0, 0.0, 0.0, 0.0, 0.0, 0.0, 0.0, 0.0, 0.0, 0.0, 0.0, 0.0, 0.0, 0.0, 0.0, 0.0, 0.0, 0.0, 0.0, 0.0, 0.0, 0.0, 0.0, 0.0, 0.0, 0.0, 0.0, 0.0, 0.0, 0.0, 0.0, 0.0, 0.0, 0.0, 0.0, 0.0, 0.0, 0.0, 0.0, 0.0, 0.0, 0.0, 0.0, 0.0, 0.0, 0.0, 0.0, 0.0, 0.0, 0.0, 0.0, 0.0, 0.0, 0.0, 0.0, 0.0, 0.0, 0.0, 0.0, 0.0, 0.0, 0.0, 0.0, 0.0, 0.0, 0.0, 0.0, 0.0, 0.0, 0.0, 0.0, 0.0, 0.0, 0.0, 0.0, 0.0, 0.0, 0.0, 0.0, 0.0, 0.0, 0.0, 0.0, 0.0, 0.0, 0.0, 0.0, 0.0, 0.0, 0.0, 0.0, 0.0, 0.0, 0.0, 0.0, 0.0, 0.0, 0.0, 0.0, 0.0, 0.0, 0.0, 0.0, 0.0, 0.0, 0.0, 0.0, 0.0, 0.0, 0.0, 0.0, 0.0, 0.0, 0.0, 0.0, 0.0, 0.0, 0.0, 0.0, 0.0, 0.0, 0.0, 0.0, 0.0, 0.0, 0.0, 0.0, 0.0, 0.0, 0.0, 0.0, 0.0, 0.0, 0.0, 0.0, 0.0, 0.0, 0.0, 0.0, 0.0, 0.0, 0.0, 0.0, 0.0, 0.0, 0.0, 0.0, 0.0, 0.0, 0.0, 0.0, 0.0, 0.0, 0.0, 0.0, 0.0, 0.0, 0.0, 0.0, 0.0, 0.0, 0.0, 0.0, 0.0, 0.0, 0.0, 0.0, 0.0, 0.0, 0.0, 0.0, 0.0, 0.0, 0.0, 0.0, 0.0, 0.0, 0.0, 0.0, 0.0, 0.0, 0.0, 0.0, 0.0, 0.0, 0.0, 0.0])
me_circle_001.materials.append(mat_glowing_white)
me_circle_001.materials.append(mat_glowing_blue_a)
me_circle_001.materials.append(mat_glowing_blue_b)
me_circle_001.update()

# ---- objects
ob_empty = bpy.data.objects.new('Empty', None)
ob_cylinder = bpy.data.objects.new('Cylinder', me_cylinder)
ob_cube_002 = bpy.data.objects.new('Cube.002', me_cube_004)
ob_cube_001 = bpy.data.objects.new('Cube.001', me_cube_002)
ob_cube = bpy.data.objects.new('Cube', me_cube_001)
ob_smear = bpy.data.objects.new('smear', me_circle_001)

# ---- transforms, parenting, visibility, modifiers, constraints
ob_empty.location = (0.0, 0.0, 0.0)
ob_empty.rotation_euler = (1.571, 2.22e-16, 0.0)
ob_cylinder.parent = ob_empty
ob_cylinder.matrix_parent_inverse = Matrix(((1.0, -0.0, 0.0, -1.6), (-0.0, 1.0, -0.0, 0.0), (0.0, -0.0, 1.0, 0.9), (-0.0, 0.0, -0.0, 1.0)))
ob_cylinder.location = (1.777, 9.378e-08, -2.061)
ob_cylinder.rotation_euler = (1.571, 2.22e-16, 2.22e-16)
ob_cylinder.scale = (0.2016, 0.2016, 0.05032)
ob_cylinder.visible_shadow = False
ob_cube_002.parent = ob_empty
ob_cube_002.matrix_parent_inverse = Matrix(((1.0, -0.0, 0.0, -1.6), (-0.0, 1.0, -0.0, 0.0), (0.0, -0.0, 1.0, 0.9), (-0.0, 0.0, -0.0, 1.0)))
ob_cube_002.location = (1.572, -2.419e-09, -0.9431)
ob_cube_002.rotation_euler = (-1.344e-07, -1.571, 0.0)
ob_cube_002.scale = (0.1, 0.05, 0.1)
ob_cube_002.visible_shadow = False
ob_cube_001.parent = ob_empty
ob_cube_001.matrix_parent_inverse = Matrix(((1.0, -0.0, 0.0, -1.6), (-0.0, 1.0, -0.0, 0.0), (0.0, -0.0, 1.0, 0.9), (-0.0, 0.0, -0.0, 1.0)))
ob_cube_001.location = (1.572, -8.303e-08, -0.5077)
ob_cube_001.rotation_euler = (-1.344e-07, -1.571, 0.0)
ob_cube_001.scale = (0.1, 0.05, 0.1)
ob_cube_001.visible_shadow = False
_m = ob_cube_001.modifiers.new('Mirror', 'MIRROR')
_m = ob_cube_001.modifiers.new('Array', 'ARRAY')
_m.count = 3
_m.relative_offset_displace = (-1.0, 0.0, 0.0)
ob_cube.parent = ob_empty
ob_cube.matrix_parent_inverse = Matrix(((1.0, -0.0, 0.0, -1.6), (-0.0, 1.0, -0.0, 0.0), (0.0, -0.0, 1.0, 0.9), (-0.0, 0.0, -0.0, 1.0)))
ob_cube.location = (1.744, 5.886e-08, -0.6638)
ob_cube.rotation_euler = (-1.344e-07, -1.571, 0.0)
ob_cube.scale = (0.3, 0.3, 0.3)
ob_cube.lock_rotations_4d = False
ob_cube.empty_display_type = 'ARROWS'
ob_cube.visible_shadow = False
ob_cube.lineart.crease_threshold = 0.0
_m = ob_cube.modifiers.new('Boolean', 'BOOLEAN')
_m.object = ob_cylinder
_m.solver = 'FAST'
ob_smear.parent = ob_empty
ob_smear.matrix_parent_inverse = Matrix(((1.0, 2.22e-16, -2.22e-16, -0.0), (2.22e-16, 7.55e-08, 1.0, -0.0), (2.22e-16, -1.0, 7.55e-08, -0.0), (-0.0, -0.0, -0.0, 1.0)))
ob_smear.location = (0.2, -0.1, -3.529e-25)
ob_smear.rotation_euler = (0.0, -0.0, 1.92)
ob_smear.scale = (1.348, 1.348, 1.348)
ob_smear.visible_shadow = False

# ---- collection membership
col_collection.objects.link(ob_empty)
col_collection.objects.link(ob_cylinder)
col_collection.objects.link(ob_cube_002)
col_collection.objects.link(ob_cube_001)
col_collection.objects.link(ob_cube)
col_collection.objects.link(ob_smear)

# ---- scene / render settings (as saved in the file)
scene.frame_start = 1; scene.frame_end = 24; scene.frame_set(1)
scene.render.engine = 'BLENDER_EEVEE_NEXT'
scene.render.fps = 60
scene.cycles.sampling_pattern = 'TABULATED_SOBOL'
scene.eevee.ray_tracing_options.trace_max_roughness = 0.0
bpy.context.view_layer.update()

# ---- added for rendering (the .blend has no active camera and no usable light): camera, sun
cam_auto = bpy.data.cameras.new('AutoCamera')
cam_auto.lens = 50.0
cam_auto.sensor_width = 36.0
cam_auto.clip_end = 1000.0
ob_auto_camera = bpy.data.objects.new('AutoCamera', cam_auto)
scene.collection.objects.link(ob_auto_camera)
ob_auto_camera.location = (5.56583, -6.38365, 3.90687)
ob_auto_camera.rotation_euler = (1.09748, -7.21219e-08, 0.694738)
scene.camera = ob_auto_camera
light_auto_sun = bpy.data.lights.new('AutoSun', 'SUN')
light_auto_sun.energy = 3.0
light_auto_sun.angle = 0.0523599
ob_auto_sun = bpy.data.objects.new('AutoSun', light_auto_sun)
scene.collection.objects.link(ob_auto_sun)
ob_auto_sun.rotation_euler = (0.872665, 0.174533, 0.523599)
bpy.context.view_layer.update()
